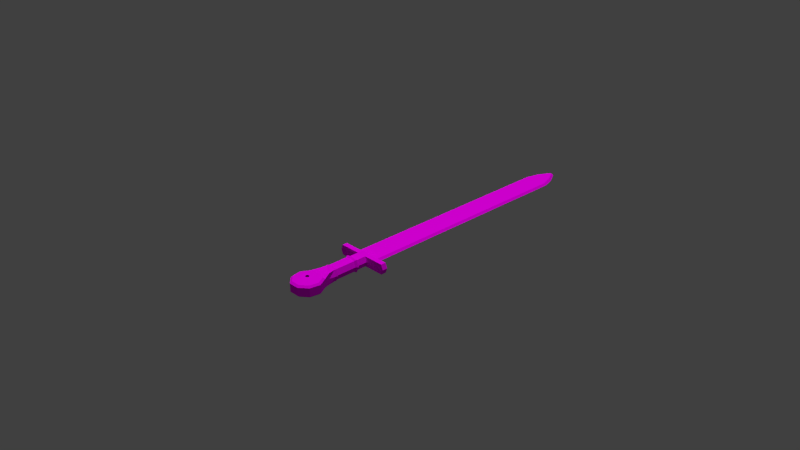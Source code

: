 # Source: LongSword.blend  (saved by Blender 2.75.0; exported with 4.5.12 LTS)
import bpy
from mathutils import Matrix  # noqa: F401  (used for matrix-valued properties, if any)

bpy.ops.wm.read_factory_settings(use_empty=True)
scene = bpy.context.scene
scene.name = 'Scene'

# ---- collections
col_collection_1 = bpy.data.collections.new('Collection 1'); scene.collection.children.link(col_collection_1)

# ---- images (referenced by path relative to the original .blend; pixels are not part of the script)
import os
ASSET_DIR = os.environ.get("B2B_ASSET_DIR", "")  # directory of the original .blend (textures are referenced by path, not embedded)
HERE = os.path.dirname(os.path.abspath(__file__))  # packed textures are extracted next to this script under _unpacked/

def load_image(name, relpath, width, height, colorspace="sRGB"):
    """Load a texture the original file referenced (path relative to the .blend, or extracted next to this script)."""
    p = next((c for c in (os.path.join(HERE, relpath), os.path.join(ASSET_DIR, relpath)) if relpath and os.path.exists(c)), "")
    if p:
        img = bpy.data.images.load(p, check_existing=True)
        img.name = name
    else:  # same state as the original file: an image datablock whose file is absent (Cycles renders it pink)
        img = bpy.data.images.new(name, width, height)
        img.source = "FILE"
        img.filepath = "//" + (relpath or name)
    img.colorspace_settings.name = colorspace
    return img
img_swordtexture_png = load_image('SwordTexture.png', 'Textures/SwordTexture.png', 1024, 1024, 'sRGB')

# ---- materials (node trees are filled in below, after node groups)
mat_material_001 = bpy.data.materials.new('Material.001')
mat_material_001.alpha_threshold = 0.0
mat_material_001.roughness = 0.5

# ---- material node trees
mat_material_001.use_nodes = True; mat_material_001.node_tree.nodes.clear()
_N = mat_material_001.node_tree.nodes; _L = mat_material_001.node_tree.links
n0 = _N.new('ShaderNodeOutputMaterial'); n0.name = 'Material Output'; n0.location = (300, 300)
n1 = _N.new('ShaderNodeBsdfDiffuse'); n1.name = 'Diffuse BSDF'; n1.location = (10, 300)
n2 = _N.new('ShaderNodeTexImage'); n2.name = 'Image Texture'; n2.location = (-180, 300)
n2.width = 140
n2.image = img_swordtexture_png
_L.new(n1.outputs[0], n0.inputs[0])
_L.new(n2.outputs[0], n1.inputs[0])
n0.is_active_output = True

# ---- world
world_world = bpy.data.worlds.new('World'); scene.world = world_world
world_world.color = (0.05088, 0.05088, 0.05088)
world_world.use_sun_shadow = False
world_world.sun_shadow_jitter_overblur = 0.0
world_world.cycles.sampling_method = 'MANUAL'
world_world.cycles.sample_map_resolution = 256

# ---- cameras
cam_camera = bpy.data.cameras.new('Camera')
cam_camera.clip_end = 100.0
cam_camera.lens = 35.0
cam_camera.sensor_width = 32.0
cam_camera.sensor_height = 18.0
cam_camera.ortho_scale = 7.314
cam_camera.dof.focus_distance = 0.0

# ---- lights
light_sun = bpy.data.lights.new('Sun', 'SUN')
light_sun.transmission_factor = 0.0
light_sun.angle = 0.1993
light_sun.energy = 1.6
light_sun.shadow_buffer_clip_start = 0.5
light_sun.shadow_soft_size = 0.1
light_sun.shadow_cascade_max_distance = 1000.0
light_sun.cycles.use_multiple_importance_sampling = False
light_lamp = bpy.data.lights.new('Lamp', 'POINT')
light_lamp.transmission_factor = 0.0
light_lamp.cutoff_distance = 30.0
light_lamp.energy = 100.0
light_lamp.shadow_buffer_clip_start = 1.001
light_lamp.shadow_soft_size = 0.1
light_lamp.shadow_maximum_resolution = 0.006
light_lamp.use_absolute_resolution = True
light_lamp.cycles.use_multiple_importance_sampling = False

# ---- meshes
me_cylinder = bpy.data.meshes.new('Cylinder')
me_cylinder.from_pydata([(0.0, 1.204, 0.3121), (0.3214, 0.883, 0.2562), (0.2647, 1.204, 0.2647), (0.3744, 1.204, 3.273e-08), (0.3214, 0.883, -0.007253), (0.2647, 1.204, -0.2647), (0.3214, 0.883, -0.2707), (-3.273e-08, 1.204, -0.2939), (0.0, 1.0, -0.2707), (-0.2647, 1.204, -0.2647), (-0.3231, 0.8824, -0.2707), (-0.3744, 1.204, 5.356e-08), (-0.3231, 0.8824, -0.007253), (-0.2647, 1.204, 0.2647), (-0.3231, 0.8824, 0.2562), (0.467, 0.555, 0.1834), (0.467, 0.555, -0.1995), (0.2126, -0.1243, -0.1995), (0.2417, 0.04104, -0.1995), (0.1578, 0.1865, -0.1995), (-1.154e-05, 0.2439, -0.1995), (-0.1578, 0.1865, -0.1995), (-0.2418, 0.04104, -0.1995), (-0.7155, 0.1246, -0.1995), (-0.467, 0.555, -0.1995), (0.08394, -0.2323, -0.1995), (0.7155, 0.1246, -0.1995), (0.6292, -0.3649, -0.1995), (0.2485, -0.6843, -0.1995), (-0.2485, -0.6843, -0.1995), (-0.6292, -0.3649, -0.1995), (-0.2126, -0.1243, -0.1995), (-0.08397, -0.2323, -0.1995), (-0.467, 0.555, 0.1834), (0.08394, -0.2323, 0.1834), (-0.08397, -0.2323, 0.1834), (-0.2126, -0.1243, 0.1834), (-0.2418, 0.04104, 0.1834), (-0.7155, 0.1246, 0.1834), (-0.6292, -0.3649, 0.1834), (-0.2485, -0.6843, 0.1834), (0.2485, -0.6843, 0.1834), (0.2417, 0.04104, 0.1834), (0.2126, -0.1243, 0.1834), (0.6292, -0.3649, 0.1834), (0.7155, 0.1246, 0.1834), (-0.1578, 0.1865, 0.1834), (-1.154e-05, 0.2439, 0.1834), (0.1578, 0.1865, 0.1834), (0.0, 1.0, -0.007253), (0.467, 0.555, -0.008054), (-0.467, 0.555, -0.008054), (0.7155, 0.1246, -0.008054), (0.6292, -0.3649, -0.008054), (0.2485, -0.6843, -0.008054), (-0.2485, -0.6843, -0.008054), (-0.6292, -0.3649, -0.008054), (-0.7155, 0.1246, -0.008054), (6.43e-10, 1.258, 0.33), (0.28, 1.258, 0.2798), (0.3959, 1.258, -0.0001311), (0.28, 1.258, -0.2801), (-3.397e-08, 1.258, -0.311), (-0.28, 1.258, -0.2801), (-0.3959, 1.258, -0.000131), (-0.28, 1.258, 0.2798), (-1.076e-09, 1.323, 0.2937), (0.249, 1.323, 0.2491), (0.3521, 1.323, 0.0001355), (0.249, 1.323, -0.2489), (-3.186e-08, 1.323, -0.2763), (-0.249, 1.323, -0.2489), (-0.3521, 1.323, 0.0001355), (-0.249, 1.323, 0.2491), (-1.076e-09, 2.269, 0.2937), (0.249, 2.269, 0.2491), (0.3521, 2.269, 0.0001355), (0.249, 2.269, -0.2489), (-3.186e-08, 2.269, -0.2763), (-0.249, 2.269, -0.2489), (-0.3521, 2.269, 0.0001356), (-0.249, 2.269, 0.2491), (2.225e-09, 2.347, 0.3485), (0.2958, 2.347, 0.2956), (0.4184, 2.347, -0.0002676), (0.2958, 2.347, -0.2961), (-3.435e-08, 2.347, -0.3287), (-0.2958, 2.347, -0.2961), (-0.4184, 2.347, -0.0002676), (-0.2958, 2.347, 0.2956), (1.289e-09, 2.411, 0.3296), (0.2797, 2.411, 0.2795), (0.3955, 2.411, -0.0001285), (0.2797, 2.411, -0.2798), (-3.329e-08, 2.411, -0.3106), (-0.2797, 2.411, -0.2798), (-0.3955, 2.411, -0.0001284), (-0.2797, 2.411, 0.2795), (8.709e-12, 2.451, 0.2817), (0.2387, 2.451, 0.2389), (0.3376, 2.451, 0.0002242), (0.2387, 2.451, -0.2385), (-2.95e-08, 2.451, -0.2648), (-0.2387, 2.451, -0.2385), (-0.3376, 2.451, 0.0002242), (-0.2387, 2.451, 0.2389), (8.706e-12, 2.905, 0.2817), (0.2387, 2.905, 0.2389), (0.3376, 2.905, 0.0002243), (0.2387, 2.905, -0.2385), (-2.95e-08, 2.905, -0.2648), (-0.2387, 2.905, -0.2385), (-0.3376, 2.905, 0.0002243), (-0.2387, 2.905, 0.2389), (0.2039, 0.5625, 0.2675), (-0.2051, 0.5621, 0.2675), (-0.2112, 0.03935, 0.2675), (-0.625, 0.1123, 0.2675), (0.217, -0.5942, 0.2675), (0.2111, 0.03935, 0.2675), (0.1856, -0.1051, 0.2675), (0.4079, 0.4882, 0.2675), (0.6249, 0.1123, 0.2675), (0.5495, -0.3152, 0.2675), (-0.2171, -0.5942, 0.2675), (-0.5496, -0.3152, 0.2675), (-0.4079, 0.4882, 0.2675), (0.1378, 0.1664, 0.2675), (-1.98e-05, 0.2165, 0.2675), (-0.1378, 0.1664, 0.2675), (-0.1857, -0.1051, 0.2675), (0.07331, -0.1993, 0.2675), (-0.07335, -0.1993, 0.2675), (-1.961e-05, 0.6388, -0.2784), (0.2031, 0.5649, -0.2784), (-0.2042, 0.5645, -0.2784), (0.1372, 0.1703, -0.2784), (-1.961e-05, 0.2203, -0.2784), (-0.2103, 0.04384, -0.2784), (-0.6225, 0.1165, -0.2784), (0.4062, 0.4909, -0.2784), (0.1849, -0.1, -0.2784), (0.6224, 0.1165, -0.2784), (0.5473, -0.3093, -0.2784), (0.2161, -0.5872, -0.2784), (-0.2162, -0.5872, -0.2784), (-0.5474, -0.3093, -0.2784), (-0.4063, 0.4909, -0.2784), (-0.1373, 0.1703, -0.2784), (0.2103, 0.04384, -0.2784), (-0.1849, -0.1, -0.2784), (0.07301, -0.1939, -0.2784), (-0.07305, -0.1939, -0.2784), (8.706e-12, 3.155, 0.2817), (0.2387, 3.155, 0.2389), (0.3376, 3.155, 0.0002243), (0.2387, 3.155, -0.2385), (-2.95e-08, 3.155, -0.2648), (-0.2387, 3.155, -0.2385), (-0.3376, 3.155, 0.0002243), (-0.2387, 3.155, 0.2389), (1.241, 2.905, 0.2389), (1.34, 2.905, 0.0002243), (1.241, 2.905, -0.2385), (1.241, 3.155, 0.2389), (1.34, 3.155, 0.0002243), (1.241, 3.155, -0.2385), (-1.241, 2.905, -0.2385), (-1.34, 2.905, 0.0002243), (-1.241, 2.905, 0.2389), (-1.241, 3.155, -0.2385), (-1.34, 3.155, 0.0002243), (-1.241, 3.155, 0.2389), (8.706e-12, 3.195, 0.1071), (0.5503, 3.195, 0.09512), (0.6492, 3.195, 0.0002243), (0.5503, 3.195, -0.0736), (-2.95e-08, 3.195, -0.07338), (-0.5532, 3.195, -0.0736), (-0.652, 3.195, 0.0002243), (-0.5532, 3.195, 0.09512), (8.709e-12, 14.6, 0.1071), (0.5503, 14.6, 0.09512), (0.6492, 14.6, 0.0002259), (0.5503, 14.6, -0.0736), (-2.95e-08, 14.6, -0.07338), (-0.5532, 14.6, -0.0736), (-0.652, 14.6, 0.0002259), (-0.5532, 14.6, 0.09512), (8.764e-12, 15.81, 0.1071), (0.0498, 15.81, 0.09514), (0.1487, 15.81, 0.0002395), (0.0498, 15.81, -0.07359), (-2.95e-08, 15.81, -0.07337), (-0.05427, 15.81, -0.07359), (-0.1531, 15.81, 0.0002396), (-0.05427, 15.81, 0.09514), (0.3556, 15.21, -0.08893), (0.4727, 15.21, -0.001503), (0.3556, 15.21, 0.1109), (0.0002527, 15.21, 0.125), (-0.3594, 15.21, 0.1109), (-0.4765, 15.21, -0.001503), (-0.3594, 15.21, -0.08893), (0.0002526, 15.21, -0.08868), (-0.001154, 15.94, 0.01252), (0.01438, 15.94, 0.008804), (0.04521, 15.94, 0.006722), (0.01438, 15.94, 0.004313), (-0.001154, 15.94, 0.004381), (-0.01808, 15.94, 0.004313), (-0.04892, 15.94, 0.006722), (-0.01808, 15.94, 0.008804), (0.08059, 0.2391, 0.3446), (-0.08112, 0.239, 0.3446), (-0.08354, 0.0323, 0.3446), (-0.2472, 0.06115, 0.3446), (0.08576, -0.2182, 0.3446), (0.08343, 0.0323, 0.3446), (0.07336, -0.02481, 0.3446), (0.1612, 0.2098, 0.3446), (0.247, 0.06115, 0.3446), (0.2172, -0.1079, 0.3446), (-0.08587, -0.2182, 0.3446), (-0.2173, -0.1079, 0.3446), (-0.1613, 0.2098, 0.3446), (0.05443, 0.08252, 0.3446), (-5.429e-05, 0.1023, 0.3446), (-0.05454, 0.08252, 0.3446), (-0.07347, -0.02481, 0.3446), (0.02894, -0.06208, 0.3446), (-0.02905, -0.06208, 0.3446), (-5.279e-05, 0.2844, -0.3731), (0.07814, 0.2559, -0.3731), (-0.07866, 0.2557, -0.3731), (0.05278, 0.104, -0.3731), (-5.279e-05, 0.1233, -0.3731), (-0.081, 0.05535, -0.3731), (-0.2396, 0.08332, -0.3731), (0.1563, 0.2274, -0.3731), (0.07113, -1.973e-05, -0.3731), (0.2395, 0.08332, -0.3731), (0.2106, -0.08056, -0.3731), (0.08315, -0.1875, -0.3731), (-0.08326, -0.1875, -0.3731), (-0.2107, -0.08056, -0.3731), (-0.1564, 0.2274, -0.3731), (-0.05289, 0.104, -0.3731), (0.08089, 0.05535, -0.3731), (-0.07123, -1.972e-05, -0.3731), (0.02806, -0.03616, -0.3731), (-0.02816, -0.03616, -0.3731)], [], [(3, 4, 6, 5), (5, 6, 8, 7), (7, 8, 10, 9), (9, 10, 12, 11), (13, 14, 1, 0), (11, 12, 14, 13), (3, 5, 61, 60), (24, 51, 12, 10), (10, 12, 49, 8), (24, 10, 135, 147), (41, 44, 123, 118), (50, 15, 45, 52), (52, 45, 44, 53), (53, 44, 41, 54), (54, 41, 40, 55), (55, 40, 39, 56), (56, 39, 38, 57), (57, 38, 33, 51), (20, 19, 48, 47), (21, 20, 47, 46), (19, 18, 42, 48), (22, 21, 46, 37), (18, 17, 43, 42), (31, 22, 37, 36), (17, 25, 34, 43), (32, 31, 36, 35), (25, 32, 35, 34), (6, 4, 50, 16), (51, 33, 14, 12), (23, 57, 51, 24), (30, 56, 57, 23), (29, 55, 56, 30), (28, 54, 55, 29), (27, 53, 54, 28), (26, 52, 53, 27), (16, 50, 52, 26), (23, 24, 147, 139), (8, 49, 4, 6), (12, 14, 1, 49), (0, 1, 2), (2, 1, 4, 3), (1, 14, 12, 10, 8, 6, 4), (49, 1, 4), (36, 37, 116, 130), (4, 1, 15, 50), (60, 61, 69, 68), (9, 11, 64, 63), (2, 3, 60, 59), (0, 2, 59, 58), (5, 7, 62, 61), (11, 13, 65, 64), (7, 9, 63, 62), (13, 0, 58, 65), (72, 73, 81, 80), (58, 59, 67, 66), (65, 58, 66, 73), (63, 64, 72, 71), (61, 62, 70, 69), (59, 60, 68, 67), (64, 65, 73, 72), (62, 63, 71, 70), (79, 80, 88, 87), (70, 71, 79, 78), (68, 69, 77, 76), (66, 67, 75, 74), (73, 66, 74, 81), (71, 72, 80, 79), (69, 70, 78, 77), (67, 68, 76, 75), (82, 83, 91, 90), (77, 78, 86, 85), (75, 76, 84, 83), (80, 81, 89, 88), (78, 79, 87, 86), (76, 77, 85, 84), (74, 75, 83, 82), (81, 74, 82, 89), (96, 97, 105, 104), (89, 82, 90, 97), (87, 88, 96, 95), (85, 86, 94, 93), (83, 84, 92, 91), (88, 89, 97, 96), (86, 87, 95, 94), (84, 85, 93, 92), (99, 100, 108, 107), (94, 95, 103, 102), (92, 93, 101, 100), (90, 91, 99, 98), (97, 90, 98, 105), (95, 96, 104, 103), (93, 94, 102, 101), (91, 92, 100, 99), (160, 159, 171, 172), (104, 105, 113, 112), (102, 103, 111, 110), (100, 101, 109, 108), (98, 99, 107, 106), (105, 98, 106, 113), (103, 104, 112, 111), (101, 102, 110, 109), (117, 125, 224, 216), (120, 131, 230, 219), (42, 43, 120, 119), (37, 46, 129, 116), (34, 35, 132, 131), (45, 15, 121, 122), (38, 39, 125, 117), (46, 47, 128, 129), (40, 41, 118, 124), (43, 34, 131, 120), (48, 42, 119, 127), (44, 45, 122, 123), (33, 38, 117, 126), (15, 1, 114, 121), (35, 36, 130, 132), (14, 33, 126, 115), (39, 40, 124, 125), (1, 14, 115, 114), (47, 48, 127, 128), (138, 150, 249, 237), (135, 133, 232, 234), (21, 22, 138, 148), (26, 27, 143, 142), (29, 30, 146, 145), (32, 25, 151, 152), (20, 21, 148, 137), (19, 20, 137, 136), (25, 17, 141, 151), (8, 6, 134, 133), (17, 18, 149, 141), (27, 28, 144, 143), (30, 23, 139, 146), (18, 19, 136, 149), (16, 26, 142, 140), (31, 32, 152, 150), (6, 16, 140, 134), (10, 8, 133, 135), (22, 31, 150, 138), (28, 29, 145, 144), (160, 153, 173, 180), (109, 110, 157, 156), (154, 107, 161, 164), (111, 112, 168, 167), (110, 111, 158, 157), (107, 108, 162, 161), (106, 107, 154, 153), (113, 106, 153, 160), (161, 162, 165, 164), (162, 163, 166, 165), (156, 155, 165, 166), (109, 156, 166, 163), (108, 109, 163, 162), (155, 154, 164, 165), (167, 168, 171, 170), (168, 169, 172, 171), (112, 113, 169, 168), (158, 111, 167, 170), (159, 158, 170, 171), (113, 160, 172, 169), (175, 176, 184, 183), (158, 159, 179, 178), (156, 157, 177, 176), (154, 155, 175, 174), (159, 160, 180, 179), (157, 158, 178, 177), (155, 156, 176, 175), (153, 154, 174, 173), (198, 197, 192, 191), (173, 174, 182, 181), (180, 173, 181, 188), (178, 179, 187, 186), (176, 177, 185, 184), (174, 175, 183, 182), (179, 180, 188, 187), (177, 178, 186, 185), (193, 194, 210, 209), (200, 199, 190, 189), (201, 200, 189, 196), (203, 202, 195, 194), (197, 204, 193, 192), (199, 198, 191, 190), (202, 201, 196, 195), (204, 203, 194, 193), (185, 186, 203, 204), (187, 188, 201, 202), (182, 183, 198, 199), (184, 185, 204, 197), (186, 187, 202, 203), (188, 181, 200, 201), (181, 182, 199, 200), (183, 184, 197, 198), (205, 206, 207, 208, 209, 210, 211, 212), (191, 192, 208, 207), (189, 190, 206, 205), (196, 189, 205, 212), (194, 195, 211, 210), (192, 193, 209, 208), (190, 191, 207, 206), (195, 196, 212, 211), (230, 231, 229, 215, 216, 224, 223, 217, 218, 219), (218, 217, 222, 221, 220, 213, 214, 225, 216, 215, 228, 227, 226), (132, 130, 229, 231), (126, 117, 216, 225), (119, 120, 219, 218), (131, 132, 231, 230), (128, 127, 226, 227), (122, 121, 220, 221), (115, 126, 225, 214), (129, 128, 227, 228), (123, 122, 221, 222), (121, 114, 213, 220), (127, 119, 218, 226), (118, 123, 222, 217), (116, 129, 228, 215), (124, 118, 217, 223), (114, 115, 214, 213), (130, 116, 215, 229), (125, 124, 223, 224), (250, 240, 239, 241, 242, 243, 244, 245, 238, 237, 249, 251), (240, 248, 235, 236, 247, 237, 238, 246, 234, 232, 233, 239), (145, 146, 245, 244), (136, 137, 236, 235), (151, 141, 240, 250), (146, 139, 238, 245), (150, 152, 251, 249), (139, 147, 246, 238), (152, 151, 250, 251), (137, 148, 247, 236), (140, 142, 241, 239), (134, 140, 239, 233), (149, 136, 235, 248), (142, 143, 242, 241), (147, 135, 234, 246), (148, 138, 237, 247), (143, 144, 243, 242), (133, 134, 233, 232), (141, 149, 248, 240), (144, 145, 244, 243)])
_uv = me_cylinder.uv_layers.new(name='UVMap')
_uv.uv.foreach_set('vector', [0.05349, 0.9369, 0.05363, 0.9362, 0.05443, 0.9367, 0.05386, 0.9372, 0.05386, 0.9372, 0.05443, 0.9367, 0.05443, 0.9378, 0.05396, 0.9376, 0.05396, 0.9376, 0.05443, 0.9378, 0.05379, 0.939, 0.05352, 0.938, 0.05352, 0.938, 0.05379, 0.939, 0.05252, 0.9392, 0.05288, 0.9382, 0.05236, 0.9379, 0.05098, 0.9386, 0.05253, 0.9362, 0.05267, 0.9375, 0.05288, 0.9382, 0.05252, 0.9392, 0.05098, 0.9386, 0.05236, 0.9379, 0.04209, 0.9324, 0.046, 0.9354, 0.04573, 0.9355, 0.04257, 0.9332, 0.6714, 0.1011, 0.6704, 0.1011, 0.6716, 0.09939, 0.6762, 0.09939, 0.08317, 0.9392, 0.08432, 0.9393, 0.08426, 0.9407, 0.08313, 0.9407, 0.6714, 0.1011, 0.6762, 0.09939, 0.6734, 0.1023, 0.6712, 0.1018, 0.6618, 0.1028, 0.6643, 0.1033, 0.6647, 0.1033, 0.6633, 0.1028, 0.67, 0.1047, 0.6689, 0.1042, 0.6667, 0.1037, 0.6669, 0.1036, 0.6669, 0.1036, 0.6667, 0.1037, 0.6643, 0.1033, 0.6638, 0.1032, 0.6638, 0.1032, 0.6643, 0.1033, 0.6618, 0.1028, 0.6597, 0.1028, 0.6597, 0.1028, 0.6618, 0.1028, 0.6639, 0.1026, 0.6634, 0.1027, 0.6634, 0.1027, 0.6639, 0.1026, 0.6658, 0.1024, 0.6658, 0.1024, 0.6658, 0.1024, 0.6658, 0.1024, 0.6676, 0.1021, 0.6679, 0.1021, 0.6679, 0.1021, 0.6676, 0.1021, 0.6693, 0.1015, 0.6704, 0.1011, 0.6685, 0.1031, 0.6681, 0.1034, 0.6675, 0.1031, 0.6676, 0.1029, 0.6683, 0.1027, 0.6685, 0.1031, 0.6676, 0.1029, 0.6675, 0.1028, 0.6681, 0.1034, 0.6672, 0.1034, 0.6671, 0.103, 0.6675, 0.1031, 0.6675, 0.1026, 0.6683, 0.1027, 0.6675, 0.1028, 0.6671, 0.1027, 0.6672, 0.1034, 0.6664, 0.1031, 0.6666, 0.1028, 0.6671, 0.103, 0.6668, 0.1027, 0.6675, 0.1026, 0.6671, 0.1027, 0.6667, 0.1027, 0.6664, 0.1031, 0.666, 0.103, 0.6662, 0.1027, 0.6666, 0.1028, 0.6662, 0.1028, 0.6668, 0.1027, 0.6667, 0.1027, 0.6663, 0.1027, 0.666, 0.103, 0.6662, 0.1028, 0.6663, 0.1027, 0.6662, 0.1027, 0.6759, 0.1068, 0.6711, 0.1067, 0.67, 0.1047, 0.6711, 0.1048, 0.6704, 0.1011, 0.6693, 0.1015, 0.6688, 0.1012, 0.6716, 0.09939, 0.6681, 0.1022, 0.6679, 0.1021, 0.6704, 0.1011, 0.6714, 0.1011, 0.6657, 0.1025, 0.6658, 0.1024, 0.6679, 0.1021, 0.6681, 0.1022, 0.663, 0.1029, 0.6634, 0.1027, 0.6658, 0.1024, 0.6657, 0.1025, 0.6564, 0.1028, 0.6597, 0.1028, 0.6634, 0.1027, 0.663, 0.1029, 0.6636, 0.103, 0.6638, 0.1032, 0.6597, 0.1028, 0.6564, 0.1028, 0.6671, 0.1034, 0.6669, 0.1036, 0.6638, 0.1032, 0.6636, 0.103, 0.6711, 0.1048, 0.67, 0.1047, 0.6669, 0.1036, 0.6671, 0.1034, 0.6681, 0.1022, 0.6714, 0.1011, 0.6712, 0.1018, 0.6683, 0.102, 0.08313, 0.9407, 0.08426, 0.9407, 0.08432, 0.9422, 0.08315, 0.9422, 0.08432, 0.9393, 0.08549, 0.9393, 0.08549, 0.9422, 0.08426, 0.9407, 0.05267, 0.9375, 0.05253, 0.9362, 0.05299, 0.937, 0.05299, 0.937, 0.05253, 0.9362, 0.05363, 0.9362, 0.05349, 0.9369, 0.08296, 0.9417, 0.08015, 0.9417, 0.08015, 0.9406, 0.08015, 0.9394, 0.08164, 0.9392, 0.08311, 0.9394, 0.08296, 0.9406, 0.08426, 0.9407, 0.08549, 0.9422, 0.08432, 0.9422, 0.6667, 0.1027, 0.6671, 0.1027, 0.6671, 0.1028, 0.6666, 0.1028, 0.6711, 0.1067, 0.6685, 0.1045, 0.6689, 0.1042, 0.67, 0.1047, 0.04257, 0.9332, 0.04573, 0.9355, 0.04529, 0.9358, 0.04303, 0.9342, 0.04245, 0.944, 0.03574, 0.9453, 0.03749, 0.9437, 0.04276, 0.9427, 0.03686, 0.9333, 0.04209, 0.9324, 0.04257, 0.9332, 0.03828, 0.9339, 0.03346, 0.9385, 0.03686, 0.9333, 0.03828, 0.9339, 0.03537, 0.9379, 0.046, 0.9354, 0.04704, 0.9399, 0.04628, 0.9393, 0.04573, 0.9355, 0.03574, 0.9453, 0.03026, 0.9425, 0.0333, 0.9414, 0.03749, 0.9437, 0.04704, 0.9399, 0.04245, 0.944, 0.04276, 0.9427, 0.04628, 0.9393, 0.03026, 0.9425, 0.03346, 0.9385, 0.03537, 0.9379, 0.0333, 0.9414, 0.03933, 0.9417, 0.03665, 0.9401, 0.05422, 0.9318, 0.05451, 0.9321, 0.03537, 0.9379, 0.03828, 0.9339, 0.03984, 0.9349, 0.0375, 0.9375, 0.0333, 0.9414, 0.03537, 0.9379, 0.0375, 0.9375, 0.03665, 0.9401, 0.04276, 0.9427, 0.03749, 0.9437, 0.03933, 0.9417, 0.04306, 0.941, 0.04573, 0.9355, 0.04628, 0.9393, 0.04548, 0.9386, 0.04529, 0.9358, 0.03828, 0.9339, 0.04257, 0.9332, 0.04303, 0.9342, 0.03984, 0.9349, 0.03749, 0.9437, 0.0333, 0.9414, 0.03665, 0.9401, 0.03933, 0.9417, 0.04628, 0.9393, 0.04276, 0.9427, 0.04306, 0.941, 0.04548, 0.9386, 0.05506, 0.932, 0.05451, 0.9321, 0.05564, 0.9315, 0.05602, 0.9314, 0.04548, 0.9386, 0.04306, 0.941, 0.05506, 0.932, 0.05535, 0.9317, 0.04303, 0.9342, 0.04529, 0.9358, 0.05531, 0.9313, 0.05496, 0.9312, 0.0375, 0.9375, 0.03984, 0.9349, 0.05459, 0.9313, 0.0543, 0.9315, 0.03665, 0.9401, 0.0375, 0.9375, 0.0543, 0.9315, 0.05422, 0.9318, 0.04306, 0.941, 0.03933, 0.9417, 0.05451, 0.9321, 0.05506, 0.932, 0.04529, 0.9358, 0.04548, 0.9386, 0.05535, 0.9317, 0.05531, 0.9313, 0.03984, 0.9349, 0.04303, 0.9342, 0.05496, 0.9312, 0.05459, 0.9313, 0.0555, 0.931, 0.05571, 0.9308, 0.05671, 0.9304, 0.05664, 0.9305, 0.05531, 0.9313, 0.05535, 0.9317, 0.05627, 0.9312, 0.05625, 0.9309, 0.05459, 0.9313, 0.05496, 0.9312, 0.05599, 0.9308, 0.05571, 0.9308, 0.05451, 0.9321, 0.05422, 0.9318, 0.05545, 0.9313, 0.05564, 0.9315, 0.05535, 0.9317, 0.05506, 0.932, 0.05602, 0.9314, 0.05627, 0.9312, 0.05496, 0.9312, 0.05531, 0.9313, 0.05625, 0.9309, 0.05599, 0.9308, 0.0543, 0.9315, 0.05459, 0.9313, 0.05571, 0.9308, 0.0555, 0.931, 0.05422, 0.9318, 0.0543, 0.9315, 0.0555, 0.931, 0.05545, 0.9313, 0.05668, 0.9309, 0.05653, 0.9308, 0.0577, 0.9303, 0.05777, 0.9304, 0.05545, 0.9313, 0.0555, 0.931, 0.05664, 0.9305, 0.05653, 0.9308, 0.05602, 0.9314, 0.05564, 0.9315, 0.05668, 0.9309, 0.05693, 0.9309, 0.05625, 0.9309, 0.05627, 0.9312, 0.05723, 0.9307, 0.05714, 0.9305, 0.05571, 0.9308, 0.05599, 0.9308, 0.05695, 0.9304, 0.05671, 0.9304, 0.05564, 0.9315, 0.05545, 0.9313, 0.05653, 0.9308, 0.05668, 0.9309, 0.05627, 0.9312, 0.05602, 0.9314, 0.05693, 0.9309, 0.05723, 0.9307, 0.05599, 0.9308, 0.05625, 0.9309, 0.05714, 0.9305, 0.05695, 0.9304, 0.05779, 0.9299, 0.05796, 0.9299, 0.06161, 0.9283, 0.0619, 0.9276, 0.05723, 0.9307, 0.05693, 0.9309, 0.05794, 0.9303, 0.05812, 0.9302, 0.05695, 0.9304, 0.05714, 0.9305, 0.05811, 0.9301, 0.05796, 0.9299, 0.05664, 0.9305, 0.05671, 0.9304, 0.05779, 0.9299, 0.05772, 0.9301, 0.05653, 0.9308, 0.05664, 0.9305, 0.05772, 0.9301, 0.0577, 0.9303, 0.05693, 0.9309, 0.05668, 0.9309, 0.05777, 0.9304, 0.05794, 0.9303, 0.05714, 0.9305, 0.05723, 0.9307, 0.05812, 0.9302, 0.05811, 0.9301, 0.05671, 0.9304, 0.05695, 0.9304, 0.05796, 0.9299, 0.05779, 0.9299, 0.1039, 0.1197, 0.1025, 0.1189, 0.1017, 0.1194, 0.1017, 0.1193, 0.05777, 0.9304, 0.0577, 0.9303, 0.06234, 0.9287, 0.06159, 0.9285, 0.05812, 0.9302, 0.05794, 0.9303, 0.06187, 0.9278, 0.0622, 0.9282, 0.05796, 0.9299, 0.05811, 0.9301, 0.06231, 0.9286, 0.06161, 0.9283, 0.05772, 0.9301, 0.05779, 0.9299, 0.0619, 0.9276, 0.06219, 0.9281, 0.0577, 0.9303, 0.05772, 0.9301, 0.06219, 0.9281, 0.06234, 0.9287, 0.05794, 0.9303, 0.05777, 0.9304, 0.06159, 0.9285, 0.06187, 0.9278, 0.05811, 0.9301, 0.05812, 0.9302, 0.0622, 0.9282, 0.06231, 0.9286, 0.6674, 0.1023, 0.6659, 0.1025, 0.6659, 0.1025, 0.6674, 0.1023, 0.6665, 0.1025, 0.6659, 0.1027, 0.6659, 0.1027, 0.6665, 0.1025, 0.6671, 0.103, 0.6666, 0.1028, 0.6665, 0.1025, 0.6672, 0.1032, 0.6671, 0.1027, 0.6675, 0.1028, 0.6675, 0.1028, 0.6671, 0.1028, 0.6662, 0.1027, 0.6663, 0.1027, 0.666, 0.1027, 0.6659, 0.1027, 0.6667, 0.1037, 0.6689, 0.1042, 0.6682, 0.1037, 0.6667, 0.1035, 0.6676, 0.1021, 0.6658, 0.1024, 0.6659, 0.1025, 0.6674, 0.1023, 0.6675, 0.1028, 0.6676, 0.1029, 0.6676, 0.1029, 0.6675, 0.1028, 0.6639, 0.1026, 0.6618, 0.1028, 0.6633, 0.1028, 0.6644, 0.1026, 0.6666, 0.1028, 0.6662, 0.1027, 0.6659, 0.1027, 0.6665, 0.1025, 0.6675, 0.1031, 0.6671, 0.103, 0.6672, 0.1032, 0.6675, 0.103, 0.6643, 0.1033, 0.6667, 0.1037, 0.6667, 0.1035, 0.6647, 0.1033, 0.6693, 0.1015, 0.6676, 0.1021, 0.6674, 0.1023, 0.6686, 0.102, 0.6689, 0.1042, 0.6685, 0.1045, 0.6684, 0.1035, 0.6682, 0.1037, 0.6663, 0.1027, 0.6667, 0.1027, 0.6666, 0.1028, 0.666, 0.1027, 0.6688, 0.1012, 0.6693, 0.1015, 0.6686, 0.102, 0.6686, 0.1023, 0.6658, 0.1024, 0.6639, 0.1026, 0.6644, 0.1026, 0.6659, 0.1025, 0.6685, 0.1045, 0.6688, 0.1012, 0.6686, 0.1023, 0.6684, 0.1035, 0.6676, 0.1029, 0.6675, 0.1031, 0.6675, 0.103, 0.6676, 0.1029, 0.6677, 0.1025, 0.6668, 0.1026, 0.6668, 0.1026, 0.6677, 0.1025, 0.6734, 0.1023, 0.675, 0.1031, 0.675, 0.1031, 0.6734, 0.1023, 0.6683, 0.1027, 0.6675, 0.1026, 0.6677, 0.1025, 0.6687, 0.1024, 0.6671, 0.1034, 0.6636, 0.103, 0.6638, 0.1032, 0.6672, 0.1035, 0.663, 0.1029, 0.6657, 0.1025, 0.6658, 0.1024, 0.6632, 0.1027, 0.6662, 0.1028, 0.666, 0.103, 0.6656, 0.103, 0.6659, 0.1028, 0.6685, 0.1031, 0.6683, 0.1027, 0.6687, 0.1024, 0.6691, 0.1031, 0.6681, 0.1034, 0.6685, 0.1031, 0.6691, 0.1031, 0.6686, 0.1038, 0.666, 0.103, 0.6664, 0.1031, 0.666, 0.1031, 0.6656, 0.103, 0.6856, 0.1033, 0.6759, 0.1068, 0.6733, 0.1037, 0.675, 0.1031, 0.6664, 0.1031, 0.6672, 0.1034, 0.6673, 0.104, 0.666, 0.1031, 0.6636, 0.103, 0.6564, 0.1028, 0.6604, 0.1029, 0.6638, 0.1032, 0.6657, 0.1025, 0.6681, 0.1022, 0.6683, 0.102, 0.6658, 0.1024, 0.6672, 0.1034, 0.6681, 0.1034, 0.6686, 0.1038, 0.6673, 0.104, 0.6711, 0.1048, 0.6671, 0.1034, 0.6672, 0.1035, 0.671, 0.1041, 0.6668, 0.1027, 0.6662, 0.1028, 0.6659, 0.1028, 0.6668, 0.1026, 0.6759, 0.1068, 0.6711, 0.1048, 0.671, 0.1041, 0.6733, 0.1037, 0.6762, 0.09939, 0.6856, 0.1033, 0.675, 0.1031, 0.6734, 0.1023, 0.6675, 0.1026, 0.6668, 0.1027, 0.6668, 0.1026, 0.6677, 0.1025, 0.6564, 0.1028, 0.663, 0.1029, 0.6632, 0.1027, 0.6604, 0.1029, 0.1039, 0.1197, 0.1036, 0.1184, 0.1056, 0.1174, 0.108, 0.1278, 0.1014, 0.12, 0.1013, 0.1196, 0.1035, 0.1186, 0.1037, 0.1198, 0.1028, 0.1173, 0.101, 0.119, 0.1017, 0.1193, 0.1018, 0.1193, 0.1009, 0.1192, 0.1007, 0.1199, 0.1017, 0.1194, 0.1016, 0.1194, 0.1013, 0.1196, 0.1009, 0.1192, 0.1026, 0.1176, 0.1035, 0.1186, 0.101, 0.119, 0.1007, 0.1197, 0.1017, 0.1193, 0.1017, 0.1193, 0.1013, 0.1195, 0.101, 0.119, 0.1028, 0.1173, 0.1036, 0.1184, 0.1014, 0.1201, 0.1013, 0.1195, 0.1036, 0.1184, 0.1039, 0.1197, 0.1017, 0.1193, 0.1017, 0.1193, 0.1017, 0.1193, 0.1018, 0.1193, 0.1017, 0.1193, 0.1017, 0.1193, 0.1018, 0.1193, 0.1017, 0.1193, 0.1037, 0.1198, 0.1026, 0.1189, 0.1017, 0.1193, 0.1018, 0.1193, 0.1014, 0.12, 0.1037, 0.1198, 0.1018, 0.1193, 0.1017, 0.1193, 0.1007, 0.1197, 0.1014, 0.12, 0.1017, 0.1193, 0.1017, 0.1193, 0.1026, 0.1189, 0.1028, 0.1173, 0.1018, 0.1193, 0.1017, 0.1193, 0.1016, 0.1194, 0.1017, 0.1194, 0.1017, 0.1194, 0.1017, 0.1193, 0.1017, 0.1194, 0.1016, 0.1194, 0.1017, 0.1193, 0.1017, 0.1194, 0.1007, 0.1199, 0.1014, 0.1201, 0.1016, 0.1194, 0.1017, 0.1194, 0.1026, 0.1176, 0.1009, 0.1192, 0.1016, 0.1194, 0.1017, 0.1193, 0.1025, 0.1189, 0.1026, 0.1176, 0.1017, 0.1193, 0.1017, 0.1194, 0.1014, 0.1201, 0.1039, 0.1197, 0.1017, 0.1193, 0.1016, 0.1194, 0.9351, 0.9587, 0.9352, 0.9589, 0.9526, 0.9507, 0.9525, 0.9505, 0.661, 0.0965, 0.661, 0.09662, 0.661, 0.09668, 0.6607, 0.0957, 0.1037, 0.1198, 0.1035, 0.1186, 0.1058, 0.1175, 0.1079, 0.1277, 0.661, 0.09647, 0.661, 0.09663, 0.6609, 0.0966, 0.6607, 0.09569, 0.661, 0.09662, 0.6611, 0.0967, 0.6615, 0.09747, 0.661, 0.09668, 0.1035, 0.1186, 0.1026, 0.1176, 0.09927, 0.1092, 0.1058, 0.1175, 0.661, 0.09663, 0.6611, 0.09671, 0.6615, 0.09746, 0.6609, 0.0966, 0.1036, 0.1184, 0.1028, 0.1173, 0.09922, 0.1091, 0.1056, 0.1174, 0.9527, 0.9505, 0.9527, 0.9505, 0.9529, 0.9504, 0.9529, 0.9504, 0.9352, 0.9587, 0.9351, 0.9585, 0.9524, 0.9504, 0.9525, 0.9506, 0.9352, 0.9589, 0.9352, 0.9587, 0.9525, 0.9506, 0.9526, 0.9507, 0.9351, 0.9585, 0.9351, 0.9587, 0.9525, 0.9505, 0.9524, 0.9504, 0.9352, 0.9589, 0.9352, 0.9587, 0.9525, 0.9506, 0.9526, 0.9507, 0.9351, 0.9585, 0.9351, 0.9587, 0.9525, 0.9505, 0.9524, 0.9504, 0.9351, 0.9587, 0.9352, 0.9589, 0.9526, 0.9507, 0.9525, 0.9505, 0.9352, 0.9587, 0.9351, 0.9585, 0.9524, 0.9504, 0.9525, 0.9506, 0.9529, 0.9504, 0.9529, 0.9504, 0.953, 0.9503, 0.9531, 0.9503, 0.9527, 0.9505, 0.9527, 0.9504, 0.9529, 0.9504, 0.9529, 0.9504, 0.9527, 0.9505, 0.9527, 0.9505, 0.9529, 0.9504, 0.9529, 0.9504, 0.9527, 0.9504, 0.9527, 0.9505, 0.9529, 0.9504, 0.9529, 0.9504, 0.9527, 0.9505, 0.9527, 0.9505, 0.9529, 0.9504, 0.9529, 0.9504, 0.9527, 0.9504, 0.9527, 0.9505, 0.9529, 0.9504, 0.9529, 0.9504, 0.9527, 0.9505, 0.9527, 0.9505, 0.9529, 0.9504, 0.9529, 0.9504, 0.9527, 0.9505, 0.9527, 0.9504, 0.9529, 0.9504, 0.9529, 0.9504, 0.9525, 0.9506, 0.9524, 0.9504, 0.9527, 0.9504, 0.9527, 0.9505, 0.9525, 0.9505, 0.9526, 0.9507, 0.9527, 0.9505, 0.9527, 0.9505, 0.9524, 0.9504, 0.9525, 0.9505, 0.9527, 0.9505, 0.9527, 0.9504, 0.9526, 0.9507, 0.9525, 0.9506, 0.9527, 0.9505, 0.9527, 0.9505, 0.9524, 0.9504, 0.9525, 0.9505, 0.9527, 0.9505, 0.9527, 0.9504, 0.9526, 0.9507, 0.9525, 0.9506, 0.9527, 0.9505, 0.9527, 0.9505, 0.9525, 0.9506, 0.9524, 0.9504, 0.9527, 0.9504, 0.9527, 0.9505, 0.9525, 0.9505, 0.9526, 0.9507, 0.9527, 0.9505, 0.9527, 0.9505, 0.9531, 0.9503, 0.9531, 0.9503, 0.953, 0.9503, 0.953, 0.9503, 0.9531, 0.9503, 0.953, 0.9503, 0.953, 0.9503, 0.953, 0.9503, 0.9529, 0.9504, 0.9529, 0.9504, 0.953, 0.9503, 0.953, 0.9503, 0.9529, 0.9504, 0.9529, 0.9504, 0.9531, 0.9503, 0.9531, 0.9503, 0.9529, 0.9504, 0.9529, 0.9504, 0.9531, 0.9503, 0.953, 0.9503, 0.9529, 0.9504, 0.9529, 0.9504, 0.953, 0.9503, 0.953, 0.9503, 0.9529, 0.9504, 0.9529, 0.9504, 0.9531, 0.9503, 0.953, 0.9503, 0.9529, 0.9504, 0.9529, 0.9504, 0.953, 0.9503, 0.9531, 0.9503, 0.9529, 0.9504, 0.9529, 0.9504, 0.953, 0.9503, 0.953, 0.9503, 0.6659, 0.1027, 0.666, 0.1027, 0.6666, 0.1028, 0.6671, 0.1028, 0.6674, 0.1023, 0.6659, 0.1025, 0.6644, 0.1026, 0.6633, 0.1028, 0.6672, 0.1032, 0.6665, 0.1025, 0.6672, 0.1032, 0.6633, 0.1028, 0.6647, 0.1033, 0.6667, 0.1035, 0.6682, 0.1037, 0.6684, 0.1035, 0.6686, 0.1023, 0.6686, 0.102, 0.6674, 0.1023, 0.6671, 0.1028, 0.6675, 0.1028, 0.6676, 0.1029, 0.6675, 0.103, 0.666, 0.1027, 0.6666, 0.1028, 0.6666, 0.1028, 0.666, 0.1027, 0.6686, 0.102, 0.6674, 0.1023, 0.6674, 0.1023, 0.6686, 0.102, 0.6672, 0.1032, 0.6665, 0.1025, 0.6665, 0.1025, 0.6672, 0.1032, 0.6659, 0.1027, 0.666, 0.1027, 0.666, 0.1027, 0.6659, 0.1027, 0.6676, 0.1029, 0.6675, 0.103, 0.6675, 0.103, 0.6676, 0.1029, 0.6667, 0.1035, 0.6682, 0.1037, 0.6682, 0.1037, 0.6667, 0.1035, 0.6686, 0.1023, 0.6686, 0.102, 0.6686, 0.102, 0.6686, 0.1023, 0.6675, 0.1028, 0.6676, 0.1029, 0.6676, 0.1029, 0.6675, 0.1028, 0.6647, 0.1033, 0.6667, 0.1035, 0.6667, 0.1035, 0.6647, 0.1033, 0.6682, 0.1037, 0.6684, 0.1035, 0.6684, 0.1035, 0.6682, 0.1037, 0.6675, 0.103, 0.6672, 0.1032, 0.6672, 0.1032, 0.6675, 0.103, 0.6633, 0.1028, 0.6647, 0.1033, 0.6647, 0.1033, 0.6633, 0.1028, 0.6671, 0.1028, 0.6675, 0.1028, 0.6675, 0.1028, 0.6671, 0.1028, 0.6644, 0.1026, 0.6633, 0.1028, 0.6633, 0.1028, 0.6644, 0.1026, 0.6684, 0.1035, 0.6686, 0.1023, 0.6686, 0.1023, 0.6684, 0.1035, 0.6666, 0.1028, 0.6671, 0.1028, 0.6671, 0.1028, 0.6666, 0.1028, 0.6659, 0.1025, 0.6644, 0.1026, 0.6644, 0.1026, 0.6659, 0.1025, 0.6656, 0.103, 0.666, 0.1031, 0.671, 0.1041, 0.6672, 0.1035, 0.6638, 0.1032, 0.6604, 0.1029, 0.6632, 0.1027, 0.6658, 0.1024, 0.6683, 0.102, 0.6677, 0.1025, 0.6668, 0.1026, 0.6659, 0.1028, 0.666, 0.1031, 0.6673, 0.104, 0.6686, 0.1038, 0.6691, 0.1031, 0.6687, 0.1024, 0.6677, 0.1025, 0.6683, 0.102, 0.6712, 0.1018, 0.6734, 0.1023, 0.675, 0.1031, 0.6733, 0.1037, 0.671, 0.1041, 0.6632, 0.1027, 0.6658, 0.1024, 0.6658, 0.1024, 0.6632, 0.1027, 0.6686, 0.1038, 0.6691, 0.1031, 0.6691, 0.1031, 0.6686, 0.1038, 0.6656, 0.103, 0.666, 0.1031, 0.666, 0.1031, 0.6656, 0.103, 0.6658, 0.1024, 0.6683, 0.102, 0.6683, 0.102, 0.6658, 0.1024, 0.6668, 0.1026, 0.6659, 0.1028, 0.6659, 0.1028, 0.6668, 0.1026, 0.6683, 0.102, 0.6712, 0.1018, 0.6712, 0.1018, 0.6683, 0.102, 0.6659, 0.1028, 0.6656, 0.103, 0.6656, 0.103, 0.6659, 0.1028, 0.6691, 0.1031, 0.6687, 0.1024, 0.6687, 0.1024, 0.6691, 0.1031, 0.671, 0.1041, 0.6672, 0.1035, 0.6672, 0.1035, 0.671, 0.1041, 0.6733, 0.1037, 0.671, 0.1041, 0.671, 0.1041, 0.6733, 0.1037, 0.6673, 0.104, 0.6686, 0.1038, 0.6686, 0.1038, 0.6673, 0.104, 0.6672, 0.1035, 0.6638, 0.1032, 0.6638, 0.1032, 0.6672, 0.1035, 0.6712, 0.1018, 0.6734, 0.1023, 0.6734, 0.1023, 0.6712, 0.1018, 0.6687, 0.1024, 0.6677, 0.1025, 0.6677, 0.1025, 0.6687, 0.1024, 0.6638, 0.1032, 0.6604, 0.1029, 0.6604, 0.1029, 0.6638, 0.1032, 0.675, 0.1031, 0.6733, 0.1037, 0.6733, 0.1037, 0.675, 0.1031, 0.666, 0.1031, 0.6673, 0.104, 0.6673, 0.104, 0.666, 0.1031, 0.6604, 0.1029, 0.6632, 0.1027, 0.6632, 0.1027, 0.6604, 0.1029])
me_cylinder.materials.append(mat_material_001)
me_cylinder.use_remesh_preserve_volume = False
me_cylinder.use_remesh_preserve_attributes = False
me_cylinder.use_mirror_vertex_groups = False
me_cylinder.update()

# ---- objects
ob_sun = bpy.data.objects.new('Sun', light_sun)
ob_cylinder = bpy.data.objects.new('Cylinder', me_cylinder)
ob_lamp = bpy.data.objects.new('Lamp', light_lamp)
ob_camera = bpy.data.objects.new('Camera', cam_camera)

# ---- transforms, parenting, visibility, modifiers, constraints
ob_sun.location = (-0.04392, 1.439, 0.03111)
ob_sun.lineart.crease_threshold = 0.0
ob_cylinder.location = (0.0, -1.076, 0.0)
ob_cylinder.scale = (0.2993, 0.2993, 0.2993)
ob_cylinder.lineart.crease_threshold = 0.0
ob_lamp.location = (4.076, 1.005, 5.904)
ob_lamp.rotation_euler = (0.6503, 0.05522, 1.866)
ob_lamp.lock_rotations_4d = False
ob_lamp.empty_display_type = 'ARROWS'
ob_lamp.color = (0.0, 0.0, 0.0, 0.0)
ob_lamp.lineart.crease_threshold = 0.0
ob_camera.location = (7.481, -6.508, 5.344)
ob_camera.rotation_euler = (1.109, 0.01082, 0.8149)
ob_camera.lock_rotations_4d = False
ob_camera.empty_display_type = 'ARROWS'
ob_camera.color = (0.0, 0.0, 0.0, 0.0)
ob_camera.display_type = 'WIRE'
ob_camera.lineart.crease_threshold = 0.0

# ---- collection membership
col_collection_1.objects.link(ob_sun)
col_collection_1.objects.link(ob_cylinder)
col_collection_1.objects.link(ob_lamp)
col_collection_1.objects.link(ob_camera)

# ---- scene / render settings (as saved in the file)
scene.camera = ob_camera
scene.frame_start = 1; scene.frame_end = 250; scene.frame_set(1)
scene.render.engine = 'CYCLES'
scene.render.resolution_percentage = 50
scene.render.dither_intensity = 0.0
scene.cycles.use_denoising = False
scene.cycles.samples = 10
scene.cycles.sampling_pattern = 'TABULATED_SOBOL'
scene.cycles.light_sampling_threshold = 0.0
scene.cycles.use_adaptive_sampling = False
scene.cycles.use_light_tree = False
scene.cycles.blur_glossy = 0.0
scene.cycles.pixel_filter_type = 'GAUSSIAN'
scene.cycles.sample_clamp_indirect = 0.0
scene.view_settings.view_transform = 'Standard'
bpy.context.view_layer.update()
